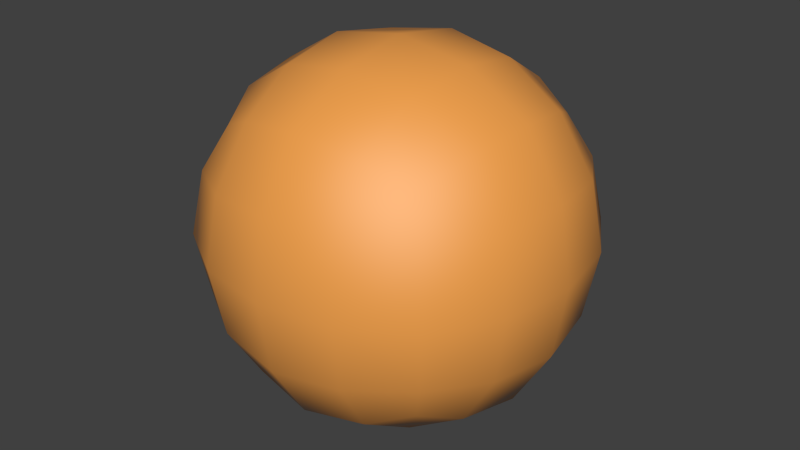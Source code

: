 # Source: 31-beech-wood.blend  (saved by Blender 2.73.0; exported with 4.5.12 LTS)
import bpy
from mathutils import Matrix  # noqa: F401  (used for matrix-valued properties, if any)

bpy.ops.wm.read_factory_settings(use_empty=True)
scene = bpy.context.scene
scene.name = 'Scene'

# ---- collections
col_collection_1 = bpy.data.collections.new('Collection 1'); scene.collection.children.link(col_collection_1)

# ---- materials (node trees are filled in below, after node groups)
mat_bmd_beechwood = bpy.data.materials.new('BMD_BeechWood')
mat_bmd_beechwood.alpha_threshold = 0.0
mat_bmd_beechwood.diffuse_color = (0.9175, 0.4042, 0.09294, 1.0)
mat_bmd_beechwood.roughness = 0.5
mat_bmd_beechwood.line_color = (0.0, 0.0, 0.0, 1.0)

# ---- node groups
ng_bmd_beechtexture = bpy.data.node_groups.new('BMD_BeechTexture', 'ShaderNodeTree')
_s = ng_bmd_beechtexture.interface.new_socket(name='Color', in_out='OUTPUT', socket_type='NodeSocketColor')
_s.default_value = (0.0, 0.0, 0.0, 0.0)
_s = ng_bmd_beechtexture.interface.new_socket(name='Bump', in_out='OUTPUT', socket_type='NodeSocketColor')
_s.default_value = (0.0, 0.0, 0.0, 0.0)
_s = ng_bmd_beechtexture.interface.new_socket(name='Color1', in_out='INPUT', socket_type='NodeSocketColor')
_s.default_value = (0.9175, 0.4041, 0.09294, 1.0)
_s = ng_bmd_beechtexture.interface.new_socket(name='Color2', in_out='INPUT', socket_type='NodeSocketColor')
_s.default_value = (0.9175, 0.2489, 0.02149, 1.0)
_s = ng_bmd_beechtexture.interface.new_socket(name='Vector', in_out='INPUT', socket_type='NodeSocketVector')
_s.min_value = -1.0
_s.max_value = 1.0
_N = ng_bmd_beechtexture.nodes; _L = ng_bmd_beechtexture.links
n0 = _N.new('ShaderNodeTexNoise'); n0.name = 'Noise Texture.001'; n0.location = (289, -406)
n0.inputs[2].default_value = 43.0
n0.inputs[3].default_value = 16.0
n1 = _N.new('ShaderNodeValToRGB'); n1.name = 'ColorRamp.001'; n1.location = (-156, 37)
n1.color_ramp.interpolation = 'B_SPLINE'
while len(n1.color_ramp.elements) > 1: n1.color_ramp.elements.remove(n1.color_ramp.elements[-1])
n1.color_ramp.elements[0].position = 0.5682; n1.color_ramp.elements[0].color = (0.0, 0.0, 0.0, 1.0)
_e = n1.color_ramp.elements.new(0.9136); _e.color = (1.0, 1.0, 1.0, 1.0)
n2 = _N.new('ShaderNodeTexWave'); n2.name = 'Wave Texture'; n2.location = (-343, 28)
n2.bands_direction = 'DIAGONAL'
n2.rings_direction = 'SPHERICAL'
n2.inputs[1].default_value = 0.2
n2.inputs[2].default_value = 10.0
n2.inputs[6].default_value = 1.571
n3 = _N.new('NodeGroupInput'); n3.name = 'Group Input'; n3.location = (-1201, -43)
n4 = _N.new('ShaderNodeMapping'); n4.name = 'Mapping'; n4.location = (-836, 406)
n4.inputs[3].default_value = (5.0, 5.0, 5.0)
n5 = _N.new('ShaderNodeMapping'); n5.name = 'Mapping.001'; n5.location = (-834, 60)
n5.inputs[3].default_value = (80.0, 1.0, 1.0)
n6 = _N.new('ShaderNodeMapping'); n6.name = 'Mapping.002'; n6.location = (-839, -249)
n6.inputs[3].default_value = (30.0, 1.0, 1.0)
n7 = _N.new('ShaderNodeMix'); n7.name = 'Mix.003'; n7.location = (700, 63)
n7.data_type = 'RGBA'
n8 = _N.new('ShaderNodeMix'); n8.name = 'Mix.002'; n8.location = (321, -119)
n8.data_type = 'RGBA'
n8.blend_type = 'ADD'
n8.inputs[0].default_value = 1.0
n9 = _N.new('ShaderNodeMix'); n9.name = 'Mix.005'; n9.location = (712, -340)
n9.data_type = 'RGBA'
n9.blend_type = 'ADD'
n9.inputs[0].default_value = 1.0
n10 = _N.new('ShaderNodeValToRGB'); n10.name = 'ColorRamp.002'; n10.location = (-136, -248)
n10.width = 224
n10.color_ramp.interpolation = 'B_SPLINE'
while len(n10.color_ramp.elements) > 1: n10.color_ramp.elements.remove(n10.color_ramp.elements[-1])
n10.color_ramp.elements[0].position = 0.0; n10.color_ramp.elements[0].color = (1.0, 1.0, 1.0, 1.0)
_e = n10.color_ramp.elements.new(0.5); _e.color = (0.0, 0.0, 0.0, 1.0)
n11 = _N.new('ShaderNodeTexWave'); n11.name = 'Wave Texture.001'; n11.location = (-368, -363)
n11.wave_type = 'RINGS'
n11.bands_direction = 'DIAGONAL'
n11.rings_direction = 'SPHERICAL'
n11.inputs[1].default_value = 0.07
n11.inputs[2].default_value = 22.0
n11.inputs[6].default_value = 1.571
n12 = _N.new('ShaderNodeMix'); n12.name = 'Mix.001'; n12.location = (183, 215)
n12.data_type = 'RGBA'
n12.blend_type = 'MULTIPLY'
n12.inputs[0].default_value = 1.0
n13 = _N.new('ShaderNodeTexNoise'); n13.name = 'Noise Texture'; n13.location = (-384, 289)
n13.inputs[2].default_value = 6.0
n13.inputs[3].default_value = 0.0
n14 = _N.new('ShaderNodeValToRGB'); n14.name = 'ColorRamp'; n14.location = (-160, 344)
n14.color_ramp.interpolation = 'B_SPLINE'
while len(n14.color_ramp.elements) > 1: n14.color_ramp.elements.remove(n14.color_ramp.elements[-1])
n14.color_ramp.elements[0].position = 0.3136; n14.color_ramp.elements[0].color = (0.0, 0.0, 0.0, 1.0)
_e = n14.color_ramp.elements.new(1.0); _e.color = (1.0, 1.0, 1.0, 1.0)
n15 = _N.new('ShaderNodeMix'); n15.name = 'Mix.004'; n15.location = (925, 50)
n15.data_type = 'RGBA'
n16 = _N.new('NodeGroupOutput'); n16.name = 'Group Output'; n16.location = (1201, -44)
_L.new(n4.outputs[0], n13.inputs[0])
_L.new(n5.outputs[0], n2.inputs[0])
_L.new(n6.outputs[0], n11.inputs[0])
_L.new(n13.outputs[1], n14.inputs[0])
_L.new(n2.outputs[0], n1.inputs[0])
_L.new(n12.outputs[2], n8.inputs[6])
_L.new(n11.outputs[0], n10.inputs[0])
_L.new(n14.outputs[0], n12.inputs[6])
_L.new(n1.outputs[0], n12.inputs[7])
_L.new(n10.outputs[0], n8.inputs[7])
_L.new(n7.outputs[2], n15.inputs[6])
_L.new(n8.outputs[2], n7.inputs[0])
_L.new(n15.outputs[2], n16.inputs[0])
_L.new(n7.outputs[2], n15.inputs[7])
_L.new(n3.outputs[2], n4.inputs[0])
_L.new(n6.outputs[0], n0.inputs[0])
_L.new(n8.outputs[2], n9.inputs[6])
_L.new(n0.outputs[1], n9.inputs[7])
_L.new(n9.outputs[2], n16.inputs[1])
_L.new(n3.outputs[2], n5.inputs[0])
_L.new(n3.outputs[2], n6.inputs[0])
_L.new(n3.outputs[0], n7.inputs[6])
_L.new(n3.outputs[1], n7.inputs[7])
n16.is_active_output = True

# ---- material node trees
mat_bmd_beechwood.use_nodes = True; mat_bmd_beechwood.node_tree.nodes.clear()
_N = mat_bmd_beechwood.node_tree.nodes; _L = mat_bmd_beechwood.node_tree.links
n0 = _N.new('ShaderNodeTexCoord'); n0.name = 'Texture Coordinate.001'; n0.location = (-500, 0)
n1 = _N.new('ShaderNodeGroup'); n1.name = 'Group'; n1.location = (-300, 0)
n1.node_tree = ng_bmd_beechtexture
n1.inputs[0].default_value = (0.9175, 0.4041, 0.09294, 1.0)
n1.inputs[1].default_value = (0.9175, 0.2489, 0.02149, 1.0)
n2 = _N.new('ShaderNodeBsdfDiffuse'); n2.name = 'Diffuse BSDF'; n2.location = (100, 0)
n3 = _N.new('ShaderNodeBsdfAnisotropic'); n3.name = 'Glossy BSDF'; n3.location = (100, -200)
n3.distribution = 'BECKMANN'
n3.inputs[1].default_value = 0.5477
n4 = _N.new('ShaderNodeBump'); n4.name = 'Bump'; n4.location = (-100, -100)
n4.inputs[0].default_value = 0.2
n4.inputs[1].default_value = 0.1
n4.inputs[2].default_value = 1.0
n5 = _N.new('ShaderNodeMixShader'); n5.name = 'Mix Shader'; n5.location = (300, 0)
n6 = _N.new('ShaderNodeFresnel'); n6.name = 'Fresnel'; n6.location = (-100, 200)
n6.inputs[0].default_value = 2.0
n7 = _N.new('ShaderNodeMix'); n7.name = 'Mix'; n7.location = (100, 200)
n7.data_type = 'RGBA'
n7.blend_type = 'MULTIPLY'
n7.inputs[0].default_value = 0.9
n8 = _N.new('ShaderNodeOutputMaterial'); n8.name = 'Material Output'; n8.location = (500, 0)
_L.new(n5.outputs[0], n8.inputs[0])
_L.new(n3.outputs[0], n5.inputs[2])
_L.new(n2.outputs[0], n5.inputs[1])
_L.new(n6.outputs[0], n7.inputs[6])
_L.new(n7.outputs[2], n5.inputs[0])
_L.new(n1.outputs[0], n2.inputs[0])
_L.new(n0.outputs[2], n1.inputs[2])
_L.new(n1.outputs[1], n4.inputs[3])
_L.new(n4.outputs[0], n3.inputs[4])
_L.new(n4.outputs[0], n2.inputs[2])
n8.is_active_output = True

# ---- world
world_world = bpy.data.worlds.new('World'); scene.world = world_world
world_world.color = (0.05088, 0.05088, 0.05088)
world_world.use_sun_shadow = False
world_world.sun_shadow_jitter_overblur = 0.0
world_world.cycles.sampling_method = 'MANUAL'
world_world.cycles.sample_map_resolution = 256

# ---- meshes
me_test = bpy.data.meshes.new('Test')
me_test.from_pydata([(4.54e-08, 1.118e-07, -0.8785), (0.3507, 3.725e-08, -0.8194), (-2.235e-08, -0.3507, -0.8194), (-0.3507, 1.639e-07, -0.8194), (1.043e-07, 0.3507, -0.8194), (0.3264, 0.3264, -0.7639), (0.3264, -0.3264, -0.7639), (-0.3264, -0.3264, -0.7639), (-0.3264, 0.3264, -0.7639), (-1.136e-07, -1.648e-07, 0.8785), (0.0, 0.3507, 0.8194), (-0.3507, -4.47e-08, 0.8194), (-2.235e-07, -0.3507, 0.8194), (0.3507, -2.682e-07, 0.8194), (0.3264, 0.3264, 0.7639), (-0.3264, 0.3264, 0.7639), (-0.3264, -0.3264, 0.7639), (0.3264, -0.3264, 0.7639), (0.8785, -2.608e-07, 0.0), (0.8194, 0.3507, 0.0), (0.8194, -3.129e-07, 0.3507), (0.8194, -0.3507, 0.0), (0.8194, -1.714e-07, -0.3507), (0.7639, 0.3264, -0.3264), (0.7639, 0.3264, 0.3264), (0.7639, -0.3264, 0.3264), (0.7639, -0.3264, -0.3264), (-2.608e-07, -0.8785, 0.0), (0.3507, -0.8194, 0.0), (-3.055e-07, -0.8194, 0.3507), (-0.3507, -0.8194, 0.0), (-1.937e-07, -0.8194, -0.3507), (0.3264, -0.7639, -0.3264), (0.3264, -0.7639, 0.3264), (-0.3264, -0.7639, 0.3264), (-0.3264, -0.7639, -0.3264), (-0.8785, 1.849e-07, 0.0), (-0.8194, -0.3507, 0.0), (-0.8194, 1.341e-07, 0.3507), (-0.8194, 0.3507, 0.0), (-0.8194, 1.937e-07, -0.3507), (-0.7639, -0.3264, -0.3264), (-0.7639, -0.3264, 0.3264), (-0.7639, 0.3264, 0.3264), (-0.7639, 0.3264, -0.3264), (1.963e-07, 0.8785, 0.0), (0.3507, 0.8194, 0.0), (1.788e-07, 0.8194, -0.3507), (-0.3507, 0.8194, 0.0), (1.714e-07, 0.8194, 0.3507), (0.3264, 0.7639, 0.3264), (0.3264, 0.7639, -0.3264), (-0.3264, 0.7639, -0.3264), (-0.3264, 0.7639, 0.3264), (0.599, 0.3021, -0.599), (0.6432, -6.333e-08, -0.6432), (0.599, -0.3021, -0.599), (0.3021, 0.599, -0.599), (1.462e-07, 0.6432, -0.6432), (-0.3021, 0.599, -0.599), (0.599, 0.599, -0.3021), (0.6432, 0.6432, 0.0), (0.599, 0.599, 0.3021), (0.3021, -0.599, -0.599), (-9.872e-08, -0.6432, -0.6432), (-0.3021, -0.599, -0.599), (0.599, -0.599, -0.3021), (0.6432, -0.6432, 0.0), (0.599, -0.599, 0.3021), (-0.599, -0.3021, -0.599), (-0.6432, 1.9e-07, -0.6432), (-0.599, 0.3021, -0.599), (-0.599, -0.599, -0.3021), (-0.6432, -0.6432, 0.0), (-0.599, -0.599, 0.3021), (-0.599, 0.599, -0.3021), (-0.6432, 0.6432, 0.0), (-0.599, 0.599, 0.3021), (0.599, 0.3021, 0.599), (0.6432, -3.316e-07, 0.6432), (0.599, -0.3021, 0.599), (0.3021, 0.599, 0.599), (1.146e-07, 0.6432, 0.6432), (-0.3021, 0.599, 0.599), (0.3021, -0.599, 0.599), (-2.962e-07, -0.6432, 0.6432), (-0.3021, -0.599, 0.599), (-0.599, -0.3021, 0.599), (-0.6432, 6.333e-08, 0.6432), (-0.599, 0.3021, 0.599), (0.5093, 0.5093, -0.5093), (0.5093, -0.5093, -0.5093), (-0.5093, -0.5093, -0.5093), (-0.5093, 0.5093, -0.5093), (0.5093, 0.5093, 0.5093), (0.5093, -0.5093, 0.5093), (-0.5093, -0.5093, 0.5093), (-0.5093, 0.5093, 0.5093)], [], [(0, 4, 5, 1), (1, 5, 54, 55), (4, 58, 57, 5), (5, 57, 90, 54), (0, 1, 6, 2), (2, 6, 63, 64), (1, 55, 56, 6), (6, 56, 91, 63), (0, 2, 7, 3), (3, 7, 69, 70), (2, 64, 65, 7), (7, 65, 92, 69), (0, 3, 8, 4), (4, 8, 59, 58), (3, 70, 71, 8), (8, 71, 93, 59), (9, 13, 14, 10), (10, 14, 81, 82), (13, 79, 78, 14), (14, 78, 94, 81), (9, 10, 15, 11), (11, 15, 89, 88), (10, 82, 83, 15), (15, 83, 97, 89), (9, 11, 16, 12), (12, 16, 86, 85), (11, 88, 87, 16), (16, 87, 96, 86), (9, 12, 17, 13), (13, 17, 80, 79), (12, 85, 84, 17), (17, 84, 95, 80), (18, 22, 23, 19), (19, 23, 60, 61), (22, 55, 54, 23), (23, 54, 90, 60), (18, 19, 24, 20), (20, 24, 78, 79), (19, 61, 62, 24), (24, 62, 94, 78), (18, 20, 25, 21), (21, 25, 68, 67), (20, 79, 80, 25), (25, 80, 95, 68), (18, 21, 26, 22), (22, 26, 56, 55), (21, 67, 66, 26), (26, 66, 91, 56), (27, 31, 32, 28), (28, 32, 66, 67), (31, 64, 63, 32), (32, 63, 91, 66), (27, 28, 33, 29), (29, 33, 84, 85), (28, 67, 68, 33), (33, 68, 95, 84), (27, 29, 34, 30), (30, 34, 74, 73), (29, 85, 86, 34), (34, 86, 96, 74), (27, 30, 35, 31), (31, 35, 65, 64), (30, 73, 72, 35), (35, 72, 92, 65), (36, 40, 41, 37), (37, 41, 72, 73), (40, 70, 69, 41), (41, 69, 92, 72), (36, 37, 42, 38), (38, 42, 87, 88), (37, 73, 74, 42), (42, 74, 96, 87), (36, 38, 43, 39), (39, 43, 77, 76), (38, 88, 89, 43), (43, 89, 97, 77), (36, 39, 44, 40), (40, 44, 71, 70), (39, 76, 75, 44), (44, 75, 93, 71), (45, 49, 50, 46), (46, 50, 62, 61), (49, 82, 81, 50), (50, 81, 94, 62), (45, 46, 51, 47), (47, 51, 57, 58), (46, 61, 60, 51), (51, 60, 90, 57), (45, 47, 52, 48), (48, 52, 75, 76), (47, 58, 59, 52), (52, 59, 93, 75), (45, 48, 53, 49), (49, 53, 83, 82), (48, 76, 77, 53), (53, 77, 97, 83)])
me_test.polygons.foreach_set('use_smooth', [True] * 96)
me_test.materials.append(mat_bmd_beechwood)
me_test.use_remesh_preserve_volume = False
me_test.use_remesh_preserve_attributes = False
me_test.use_mirror_vertex_groups = False
me_test.update()

# ---- objects
ob_test = bpy.data.objects.new('Test', me_test)

# ---- transforms, parenting, visibility, modifiers, constraints
ob_test.location = (0.0, 0.0, 0.0)
ob_test.lock_rotations_4d = False
ob_test.empty_display_type = 'ARROWS'
ob_test.lineart.crease_threshold = 0.0

# ---- collection membership
col_collection_1.objects.link(ob_test)

# ---- scene / render settings (as saved in the file)
scene.frame_start = 1; scene.frame_end = 250; scene.frame_set(1)
scene.render.engine = 'CYCLES'
scene.render.resolution_percentage = 50
scene.render.dither_intensity = 0.0
scene.cycles.use_denoising = False
scene.cycles.samples = 10
scene.cycles.sampling_pattern = 'TABULATED_SOBOL'
scene.cycles.light_sampling_threshold = 0.0
scene.cycles.use_adaptive_sampling = False
scene.cycles.use_light_tree = False
scene.cycles.blur_glossy = 0.0
scene.cycles.volume_bounces = 1
scene.cycles.pixel_filter_type = 'GAUSSIAN'
scene.cycles.sample_clamp_indirect = 0.0
scene.view_settings.view_transform = 'Standard'
bpy.context.view_layer.update()

# ---- added for rendering (the .blend has no active camera and no usable light): camera, sun
cam_auto = bpy.data.cameras.new('AutoCamera')
cam_auto.lens = 50.0
cam_auto.sensor_width = 36.0
cam_auto.clip_end = 1000.0
ob_auto_camera = bpy.data.objects.new('AutoCamera', cam_auto)
scene.collection.objects.link(ob_auto_camera)
ob_auto_camera.location = (2.81557, -3.37868, 2.25245)
ob_auto_camera.rotation_euler = (1.09748, -7.21219e-08, 0.694738)
scene.camera = ob_auto_camera
light_auto_sun = bpy.data.lights.new('AutoSun', 'SUN')
light_auto_sun.energy = 3.0
light_auto_sun.angle = 0.0523599
ob_auto_sun = bpy.data.objects.new('AutoSun', light_auto_sun)
scene.collection.objects.link(ob_auto_sun)
ob_auto_sun.rotation_euler = (0.872665, 0.174533, 0.523599)
bpy.context.view_layer.update()
